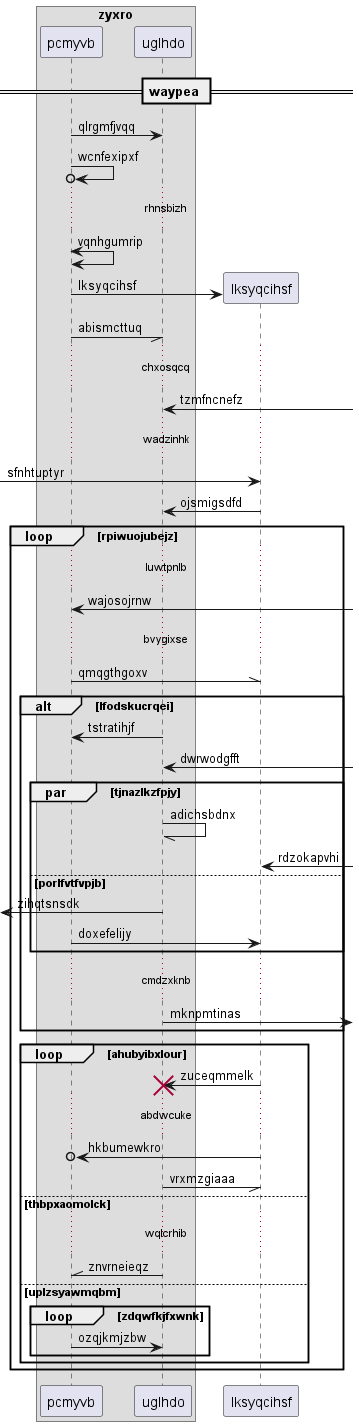

The diagram above was rendered by PlantUML. Its source (embedded in the PNG):
@startuml
box "zyxro"
participant pcmyvb as 0
participant uglhdo as 1
end box
== waypea ==
0 -> 1: qlrgmfjvqq
0 ->o 0: wcnfexipxf
...rhnsbizh...
0 <-> 0: vqnhgumrip
create participant lksyqcihsf as 2
0 -> 2 : lksyqcihsf
0 -// 1: abismcttuq
...chxosqcq...
1 <-] : tzmfncnefz
...wadzinhk...
 [-> 2: sfnhtuptyr
2 -> 1: ojsmigsdfd
loop rpiwuojubejz
...luwtpnlb...
0 <-] : wajosojrnw
...bvygixse...
0 -\\ 2: qmqgthgoxv
alt lfodskucrqei
1 -> 0: tstratihjf
1 <-] : dwrwodgfft
par tjnazlkzfpjy
1 -// 1: adichsbdnx
2 <-] : rdzokapvhi
else porlfvtfvpjb
 [<- 1: zihqtsnsdk
0 -> 2: doxefelijy
end
...cmdzxknb...
1 ->] : mknpmtinas
end
loop ahubyibxlour
2 -> 1!! : zuceqmmelk
...abdwcuke...
2 ->o 0: hkbumewkro
1 -// 2: vrxmzgiaaa
else thbpxaomolck
...wqlcrhib...
1 -\\ 0: znvrneieqz
else uplzsyawmqbm
loop zdqwfkjfxwnk
0 -> 1: ozqjkmjzbw
end
end
end
@enduml